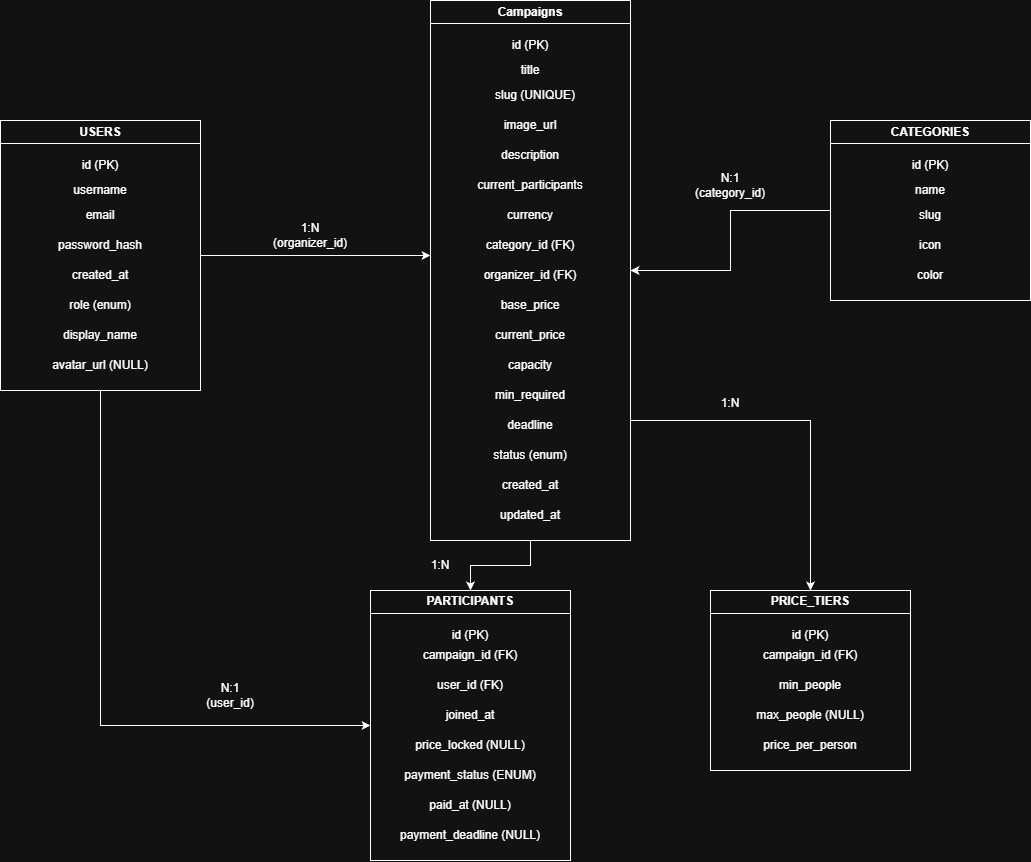

The diagram above was exported from draw.io. Its source (the exported page's mxGraphModel, read from the mxfile embedded in the PNG):
<mxGraphModel dx="2026" dy="1066" grid="1" gridSize="10" guides="1" tooltips="1" connect="1" arrows="1" fold="1" page="1" pageScale="1" pageWidth="1169" pageHeight="827" math="0" shadow="0">
  <root>
    <mxCell id="0" />
    <mxCell id="1" parent="0" />
    <mxCell id="N0i7vYYxiBdrrmmJwkeV-63" edge="1" parent="1" source="N0i7vYYxiBdrrmmJwkeV-11" style="edgeStyle=orthogonalEdgeStyle;rounded=0;orthogonalLoop=1;jettySize=auto;html=1;">
      <mxGeometry relative="1" as="geometry">
        <mxPoint x="460" y="265" as="targetPoint" />
      </mxGeometry>
    </mxCell>
    <mxCell id="N0i7vYYxiBdrrmmJwkeV-79" edge="1" parent="1" source="N0i7vYYxiBdrrmmJwkeV-11" style="edgeStyle=orthogonalEdgeStyle;rounded=0;orthogonalLoop=1;jettySize=auto;html=1;exitX=0.5;exitY=1;exitDx=0;exitDy=0;entryX=0;entryY=0.5;entryDx=0;entryDy=0;" target="N0i7vYYxiBdrrmmJwkeV-48">
      <mxGeometry relative="1" as="geometry">
        <Array as="points">
          <mxPoint x="130" y="735" />
        </Array>
        <mxPoint x="350" y="660" as="targetPoint" />
      </mxGeometry>
    </mxCell>
    <mxCell id="N0i7vYYxiBdrrmmJwkeV-11" parent="1" style="swimlane;whiteSpace=wrap;html=1;" value="USERS" vertex="1">
      <mxGeometry height="270" width="200" x="30" y="130" as="geometry" />
    </mxCell>
    <mxCell id="N0i7vYYxiBdrrmmJwkeV-12" parent="N0i7vYYxiBdrrmmJwkeV-11" style="text;html=1;whiteSpace=wrap;strokeColor=none;fillColor=none;align=center;verticalAlign=middle;rounded=0;" value="id (PK)" vertex="1">
      <mxGeometry height="30" width="60" x="70" y="30" as="geometry" />
    </mxCell>
    <mxCell id="N0i7vYYxiBdrrmmJwkeV-15" parent="N0i7vYYxiBdrrmmJwkeV-11" style="text;html=1;whiteSpace=wrap;strokeColor=none;fillColor=none;align=center;verticalAlign=middle;rounded=0;" value="username" vertex="1">
      <mxGeometry height="30" width="60" x="70" y="55" as="geometry" />
    </mxCell>
    <mxCell id="N0i7vYYxiBdrrmmJwkeV-16" parent="N0i7vYYxiBdrrmmJwkeV-11" style="text;html=1;whiteSpace=wrap;strokeColor=none;fillColor=none;align=center;verticalAlign=middle;rounded=0;" value="email" vertex="1">
      <mxGeometry height="30" width="60" x="70" y="80" as="geometry" />
    </mxCell>
    <mxCell id="N0i7vYYxiBdrrmmJwkeV-17" parent="N0i7vYYxiBdrrmmJwkeV-11" style="text;html=1;whiteSpace=wrap;strokeColor=none;fillColor=none;align=center;verticalAlign=middle;rounded=0;" value="password_hash" vertex="1">
      <mxGeometry height="30" width="60" x="70" y="110" as="geometry" />
    </mxCell>
    <mxCell id="N0i7vYYxiBdrrmmJwkeV-18" parent="N0i7vYYxiBdrrmmJwkeV-11" style="text;html=1;whiteSpace=wrap;strokeColor=none;fillColor=none;align=center;verticalAlign=middle;rounded=0;" value="created_at" vertex="1">
      <mxGeometry height="30" width="60" x="70" y="140" as="geometry" />
    </mxCell>
    <mxCell id="N0i7vYYxiBdrrmmJwkeV-19" parent="N0i7vYYxiBdrrmmJwkeV-11" style="text;html=1;whiteSpace=wrap;strokeColor=none;fillColor=none;align=center;verticalAlign=middle;rounded=0;" value="role (enum)" vertex="1">
      <mxGeometry height="30" width="80" x="60" y="170" as="geometry" />
    </mxCell>
    <mxCell id="N0i7vYYxiBdrrmmJwkeV-61" parent="N0i7vYYxiBdrrmmJwkeV-11" style="text;html=1;whiteSpace=wrap;strokeColor=none;fillColor=none;align=center;verticalAlign=middle;rounded=0;" value="display_name" vertex="1">
      <mxGeometry height="30" width="80" x="60" y="200" as="geometry" />
    </mxCell>
    <mxCell id="N0i7vYYxiBdrrmmJwkeV-62" parent="N0i7vYYxiBdrrmmJwkeV-11" style="text;html=1;whiteSpace=wrap;strokeColor=none;fillColor=none;align=center;verticalAlign=middle;rounded=0;" value="avatar_url (NULL)" vertex="1">
      <mxGeometry height="30" width="100" x="50" y="230" as="geometry" />
    </mxCell>
    <mxCell id="N0i7vYYxiBdrrmmJwkeV-91" edge="1" parent="1" source="N0i7vYYxiBdrrmmJwkeV-28" style="edgeStyle=orthogonalEdgeStyle;rounded=0;orthogonalLoop=1;jettySize=auto;html=1;entryX=0.5;entryY=0;entryDx=0;entryDy=0;" target="N0i7vYYxiBdrrmmJwkeV-48">
      <mxGeometry relative="1" as="geometry" />
    </mxCell>
    <mxCell id="N0i7vYYxiBdrrmmJwkeV-92" edge="1" parent="1" source="N0i7vYYxiBdrrmmJwkeV-28" style="edgeStyle=orthogonalEdgeStyle;rounded=0;orthogonalLoop=1;jettySize=auto;html=1;" target="N0i7vYYxiBdrrmmJwkeV-67">
      <mxGeometry relative="1" as="geometry">
        <Array as="points">
          <mxPoint x="840" y="430" />
        </Array>
      </mxGeometry>
    </mxCell>
    <mxCell id="N0i7vYYxiBdrrmmJwkeV-28" parent="1" style="swimlane;whiteSpace=wrap;html=1;" value="Campaigns" vertex="1">
      <mxGeometry height="540" width="200" x="460" y="10" as="geometry" />
    </mxCell>
    <mxCell id="N0i7vYYxiBdrrmmJwkeV-29" parent="N0i7vYYxiBdrrmmJwkeV-28" style="text;html=1;whiteSpace=wrap;strokeColor=none;fillColor=none;align=center;verticalAlign=middle;rounded=0;" value="id (PK)" vertex="1">
      <mxGeometry height="30" width="60" x="70" y="30" as="geometry" />
    </mxCell>
    <mxCell id="N0i7vYYxiBdrrmmJwkeV-30" parent="N0i7vYYxiBdrrmmJwkeV-28" style="text;html=1;whiteSpace=wrap;strokeColor=none;fillColor=none;align=center;verticalAlign=middle;rounded=0;" value="title" vertex="1">
      <mxGeometry height="30" width="60" x="70" y="55" as="geometry" />
    </mxCell>
    <mxCell id="N0i7vYYxiBdrrmmJwkeV-31" parent="N0i7vYYxiBdrrmmJwkeV-28" style="text;html=1;whiteSpace=wrap;strokeColor=none;fillColor=none;align=center;verticalAlign=middle;rounded=0;" value="description" vertex="1">
      <mxGeometry height="30" width="60" x="70" y="140" as="geometry" />
    </mxCell>
    <mxCell id="N0i7vYYxiBdrrmmJwkeV-32" parent="N0i7vYYxiBdrrmmJwkeV-28" style="text;html=1;whiteSpace=wrap;strokeColor=none;fillColor=none;align=center;verticalAlign=middle;rounded=0;" value="category_id (FK)" vertex="1">
      <mxGeometry height="30" width="110" x="45" y="230" as="geometry" />
    </mxCell>
    <mxCell id="N0i7vYYxiBdrrmmJwkeV-33" parent="N0i7vYYxiBdrrmmJwkeV-28" style="text;html=1;whiteSpace=wrap;strokeColor=none;fillColor=none;align=center;verticalAlign=middle;rounded=0;" value="organizer_id (FK)" vertex="1">
      <mxGeometry height="30" width="100" x="50" y="260" as="geometry" />
    </mxCell>
    <mxCell id="N0i7vYYxiBdrrmmJwkeV-34" parent="N0i7vYYxiBdrrmmJwkeV-28" style="text;html=1;whiteSpace=wrap;strokeColor=none;fillColor=none;align=center;verticalAlign=middle;rounded=0;" value="base_price" vertex="1">
      <mxGeometry height="30" width="80" x="60" y="290" as="geometry" />
    </mxCell>
    <mxCell id="N0i7vYYxiBdrrmmJwkeV-35" parent="N0i7vYYxiBdrrmmJwkeV-28" style="text;html=1;whiteSpace=wrap;strokeColor=none;fillColor=none;align=center;verticalAlign=middle;rounded=0;" value="current_price" vertex="1">
      <mxGeometry height="30" width="80" x="60" y="320" as="geometry" />
    </mxCell>
    <mxCell id="N0i7vYYxiBdrrmmJwkeV-36" parent="N0i7vYYxiBdrrmmJwkeV-28" style="text;html=1;whiteSpace=wrap;strokeColor=none;fillColor=none;align=center;verticalAlign=middle;rounded=0;" value="capacity" vertex="1">
      <mxGeometry height="30" width="80" x="60" y="350" as="geometry" />
    </mxCell>
    <mxCell id="N0i7vYYxiBdrrmmJwkeV-37" parent="N0i7vYYxiBdrrmmJwkeV-28" style="text;html=1;whiteSpace=wrap;strokeColor=none;fillColor=none;align=center;verticalAlign=middle;rounded=0;" value="min_required" vertex="1">
      <mxGeometry height="30" width="80" x="60" y="380" as="geometry" />
    </mxCell>
    <mxCell id="N0i7vYYxiBdrrmmJwkeV-38" parent="N0i7vYYxiBdrrmmJwkeV-28" style="text;html=1;whiteSpace=wrap;strokeColor=none;fillColor=none;align=center;verticalAlign=middle;rounded=0;" value="deadline" vertex="1">
      <mxGeometry height="30" width="80" x="60" y="410" as="geometry" />
    </mxCell>
    <mxCell id="N0i7vYYxiBdrrmmJwkeV-39" parent="N0i7vYYxiBdrrmmJwkeV-28" style="text;html=1;whiteSpace=wrap;strokeColor=none;fillColor=none;align=center;verticalAlign=middle;rounded=0;" value="status (enum)" vertex="1">
      <mxGeometry height="30" width="80" x="60" y="440" as="geometry" />
    </mxCell>
    <mxCell id="N0i7vYYxiBdrrmmJwkeV-40" parent="N0i7vYYxiBdrrmmJwkeV-28" style="text;html=1;whiteSpace=wrap;strokeColor=none;fillColor=none;align=center;verticalAlign=middle;rounded=0;" value="created_at" vertex="1">
      <mxGeometry height="30" width="80" x="60" y="470" as="geometry" />
    </mxCell>
    <mxCell id="N0i7vYYxiBdrrmmJwkeV-81" parent="N0i7vYYxiBdrrmmJwkeV-28" style="text;html=1;whiteSpace=wrap;strokeColor=none;fillColor=none;align=center;verticalAlign=middle;rounded=0;" value="slug (UNIQUE)" vertex="1">
      <mxGeometry height="30" width="100" x="55" y="80" as="geometry" />
    </mxCell>
    <mxCell id="N0i7vYYxiBdrrmmJwkeV-84" parent="N0i7vYYxiBdrrmmJwkeV-28" style="text;html=1;whiteSpace=wrap;strokeColor=none;fillColor=none;align=center;verticalAlign=middle;rounded=0;" value="image_url" vertex="1">
      <mxGeometry height="30" width="80" x="60" y="110" as="geometry" />
    </mxCell>
    <mxCell id="N0i7vYYxiBdrrmmJwkeV-86" parent="N0i7vYYxiBdrrmmJwkeV-28" style="text;html=1;whiteSpace=wrap;strokeColor=none;fillColor=none;align=center;verticalAlign=middle;rounded=0;" value="updated_at" vertex="1">
      <mxGeometry height="30" width="80" x="60" y="500" as="geometry" />
    </mxCell>
    <mxCell id="N0i7vYYxiBdrrmmJwkeV-87" parent="N0i7vYYxiBdrrmmJwkeV-28" style="text;html=1;whiteSpace=wrap;strokeColor=none;fillColor=none;align=center;verticalAlign=middle;rounded=0;" value="currency" vertex="1">
      <mxGeometry height="30" width="80" x="60" y="200" as="geometry" />
    </mxCell>
    <mxCell id="N0i7vYYxiBdrrmmJwkeV-88" parent="N0i7vYYxiBdrrmmJwkeV-28" style="text;html=1;whiteSpace=wrap;strokeColor=none;fillColor=none;align=center;verticalAlign=middle;rounded=0;" value="current_participants" vertex="1">
      <mxGeometry height="30" width="80" x="60" y="170" as="geometry" />
    </mxCell>
    <mxCell id="N0i7vYYxiBdrrmmJwkeV-65" edge="1" parent="1" source="N0i7vYYxiBdrrmmJwkeV-41" style="edgeStyle=orthogonalEdgeStyle;rounded=0;orthogonalLoop=1;jettySize=auto;html=1;entryX=1;entryY=0.5;entryDx=0;entryDy=0;" target="N0i7vYYxiBdrrmmJwkeV-28">
      <mxGeometry relative="1" as="geometry" />
    </mxCell>
    <mxCell id="N0i7vYYxiBdrrmmJwkeV-41" parent="1" style="swimlane;whiteSpace=wrap;html=1;" value="CATEGORIES" vertex="1">
      <mxGeometry height="180" width="200" x="860" y="130" as="geometry" />
    </mxCell>
    <mxCell id="N0i7vYYxiBdrrmmJwkeV-42" parent="N0i7vYYxiBdrrmmJwkeV-41" style="text;html=1;whiteSpace=wrap;strokeColor=none;fillColor=none;align=center;verticalAlign=middle;rounded=0;" value="id (PK)" vertex="1">
      <mxGeometry height="30" width="60" x="70" y="30" as="geometry" />
    </mxCell>
    <mxCell id="N0i7vYYxiBdrrmmJwkeV-43" parent="N0i7vYYxiBdrrmmJwkeV-41" style="text;html=1;whiteSpace=wrap;strokeColor=none;fillColor=none;align=center;verticalAlign=middle;rounded=0;" value="name" vertex="1">
      <mxGeometry height="30" width="60" x="70" y="55" as="geometry" />
    </mxCell>
    <mxCell id="N0i7vYYxiBdrrmmJwkeV-44" parent="N0i7vYYxiBdrrmmJwkeV-41" style="text;html=1;whiteSpace=wrap;strokeColor=none;fillColor=none;align=center;verticalAlign=middle;rounded=0;" value="slug" vertex="1">
      <mxGeometry height="30" width="60" x="70" y="80" as="geometry" />
    </mxCell>
    <mxCell id="N0i7vYYxiBdrrmmJwkeV-45" parent="N0i7vYYxiBdrrmmJwkeV-41" style="text;html=1;whiteSpace=wrap;strokeColor=none;fillColor=none;align=center;verticalAlign=middle;rounded=0;" value="icon" vertex="1">
      <mxGeometry height="30" width="60" x="70" y="110" as="geometry" />
    </mxCell>
    <mxCell id="N0i7vYYxiBdrrmmJwkeV-46" parent="N0i7vYYxiBdrrmmJwkeV-41" style="text;html=1;whiteSpace=wrap;strokeColor=none;fillColor=none;align=center;verticalAlign=middle;rounded=0;" value="color" vertex="1">
      <mxGeometry height="30" width="60" x="70" y="140" as="geometry" />
    </mxCell>
    <mxCell id="N0i7vYYxiBdrrmmJwkeV-48" parent="1" style="swimlane;whiteSpace=wrap;html=1;" value="PARTICIPANTS" vertex="1">
      <mxGeometry height="270" width="200" x="400" y="600" as="geometry" />
    </mxCell>
    <mxCell id="N0i7vYYxiBdrrmmJwkeV-49" parent="N0i7vYYxiBdrrmmJwkeV-48" style="text;html=1;whiteSpace=wrap;strokeColor=none;fillColor=none;align=center;verticalAlign=middle;rounded=0;" value="id (PK)" vertex="1">
      <mxGeometry height="30" width="60" x="70" y="30" as="geometry" />
    </mxCell>
    <mxCell id="N0i7vYYxiBdrrmmJwkeV-50" parent="N0i7vYYxiBdrrmmJwkeV-48" style="text;html=1;whiteSpace=wrap;strokeColor=none;fillColor=none;align=center;verticalAlign=middle;rounded=0;" value="campaign_id (FK)" vertex="1">
      <mxGeometry height="30" width="100" x="50" y="50" as="geometry" />
    </mxCell>
    <mxCell id="N0i7vYYxiBdrrmmJwkeV-51" parent="N0i7vYYxiBdrrmmJwkeV-48" style="text;html=1;whiteSpace=wrap;strokeColor=none;fillColor=none;align=center;verticalAlign=middle;rounded=0;" value="user_id (FK)" vertex="1">
      <mxGeometry height="30" width="80" x="60" y="80" as="geometry" />
    </mxCell>
    <mxCell id="N0i7vYYxiBdrrmmJwkeV-52" parent="N0i7vYYxiBdrrmmJwkeV-48" style="text;html=1;whiteSpace=wrap;strokeColor=none;fillColor=none;align=center;verticalAlign=middle;rounded=0;" value="joined_at" vertex="1">
      <mxGeometry height="30" width="60" x="70" y="110" as="geometry" />
    </mxCell>
    <mxCell id="N0i7vYYxiBdrrmmJwkeV-73" parent="N0i7vYYxiBdrrmmJwkeV-48" style="text;html=1;whiteSpace=wrap;strokeColor=none;fillColor=none;align=center;verticalAlign=middle;rounded=0;" value="price_locked (NULL)" vertex="1">
      <mxGeometry height="30" width="120" x="40" y="140" as="geometry" />
    </mxCell>
    <mxCell id="N0i7vYYxiBdrrmmJwkeV-74" parent="N0i7vYYxiBdrrmmJwkeV-48" style="text;html=1;whiteSpace=wrap;strokeColor=none;fillColor=none;align=center;verticalAlign=middle;rounded=0;" value="payment_status (ENUM)" vertex="1">
      <mxGeometry height="30" width="140" x="30" y="170" as="geometry" />
    </mxCell>
    <mxCell id="N0i7vYYxiBdrrmmJwkeV-75" parent="N0i7vYYxiBdrrmmJwkeV-48" style="text;html=1;whiteSpace=wrap;strokeColor=none;fillColor=none;align=center;verticalAlign=middle;rounded=0;" value="paid_at (NULL)" vertex="1">
      <mxGeometry height="30" width="140" x="30" y="200" as="geometry" />
    </mxCell>
    <mxCell id="N0i7vYYxiBdrrmmJwkeV-76" parent="N0i7vYYxiBdrrmmJwkeV-48" style="text;html=1;whiteSpace=wrap;strokeColor=none;fillColor=none;align=center;verticalAlign=middle;rounded=0;" value="payment_deadline (NULL)" vertex="1">
      <mxGeometry height="30" width="150" x="25" y="230" as="geometry" />
    </mxCell>
    <mxCell id="N0i7vYYxiBdrrmmJwkeV-58" parent="1" style="text;html=1;whiteSpace=wrap;strokeColor=none;fillColor=none;align=center;verticalAlign=middle;rounded=0;" value="1:N (organizer_id)" vertex="1">
      <mxGeometry height="30" width="60" x="310" y="230" as="geometry" />
    </mxCell>
    <mxCell id="N0i7vYYxiBdrrmmJwkeV-59" parent="1" style="text;html=1;whiteSpace=wrap;strokeColor=none;fillColor=none;align=center;verticalAlign=middle;rounded=0;" value="1:N" vertex="1">
      <mxGeometry height="30" width="60" x="440" y="560" as="geometry" />
    </mxCell>
    <mxCell id="N0i7vYYxiBdrrmmJwkeV-60" parent="1" style="text;html=1;whiteSpace=wrap;strokeColor=none;fillColor=none;align=center;verticalAlign=middle;rounded=0;" value="1:N" vertex="1">
      <mxGeometry height="30" width="60" x="730" y="398" as="geometry" />
    </mxCell>
    <mxCell id="N0i7vYYxiBdrrmmJwkeV-66" parent="1" style="text;html=1;whiteSpace=wrap;strokeColor=none;fillColor=none;align=center;verticalAlign=middle;rounded=0;" value="N:1 (category_id)" vertex="1">
      <mxGeometry height="30" width="60" x="730" y="180" as="geometry" />
    </mxCell>
    <mxCell id="N0i7vYYxiBdrrmmJwkeV-67" parent="1" style="swimlane;whiteSpace=wrap;html=1;" value="PRICE_TIERS" vertex="1">
      <mxGeometry height="180" width="200" x="740" y="600" as="geometry" />
    </mxCell>
    <mxCell id="N0i7vYYxiBdrrmmJwkeV-68" parent="N0i7vYYxiBdrrmmJwkeV-67" style="text;html=1;whiteSpace=wrap;strokeColor=none;fillColor=none;align=center;verticalAlign=middle;rounded=0;" value="id (PK)" vertex="1">
      <mxGeometry height="30" width="60" x="70" y="30" as="geometry" />
    </mxCell>
    <mxCell id="N0i7vYYxiBdrrmmJwkeV-69" parent="N0i7vYYxiBdrrmmJwkeV-67" style="text;html=1;whiteSpace=wrap;strokeColor=none;fillColor=none;align=center;verticalAlign=middle;rounded=0;" value="campaign_id (FK)" vertex="1">
      <mxGeometry height="30" width="100" x="50" y="50" as="geometry" />
    </mxCell>
    <mxCell id="N0i7vYYxiBdrrmmJwkeV-70" parent="N0i7vYYxiBdrrmmJwkeV-67" style="text;html=1;whiteSpace=wrap;strokeColor=none;fillColor=none;align=center;verticalAlign=middle;rounded=0;" value="min_people" vertex="1">
      <mxGeometry height="30" width="80" x="60" y="80" as="geometry" />
    </mxCell>
    <mxCell id="N0i7vYYxiBdrrmmJwkeV-71" parent="N0i7vYYxiBdrrmmJwkeV-67" style="text;html=1;whiteSpace=wrap;strokeColor=none;fillColor=none;align=center;verticalAlign=middle;rounded=0;" value="max_people (NULL)" vertex="1">
      <mxGeometry height="30" width="110" x="45" y="110" as="geometry" />
    </mxCell>
    <mxCell id="N0i7vYYxiBdrrmmJwkeV-72" parent="N0i7vYYxiBdrrmmJwkeV-67" style="text;html=1;whiteSpace=wrap;strokeColor=none;fillColor=none;align=center;verticalAlign=middle;rounded=0;" value="price_per_person" vertex="1">
      <mxGeometry height="30" width="60" x="70" y="140" as="geometry" />
    </mxCell>
    <mxCell id="N0i7vYYxiBdrrmmJwkeV-80" parent="1" style="text;html=1;whiteSpace=wrap;strokeColor=none;fillColor=none;align=center;verticalAlign=middle;rounded=0;" value="N:1 (user_id)" vertex="1">
      <mxGeometry height="30" width="60" x="230" y="690" as="geometry" />
    </mxCell>
  </root>
</mxGraphModel>